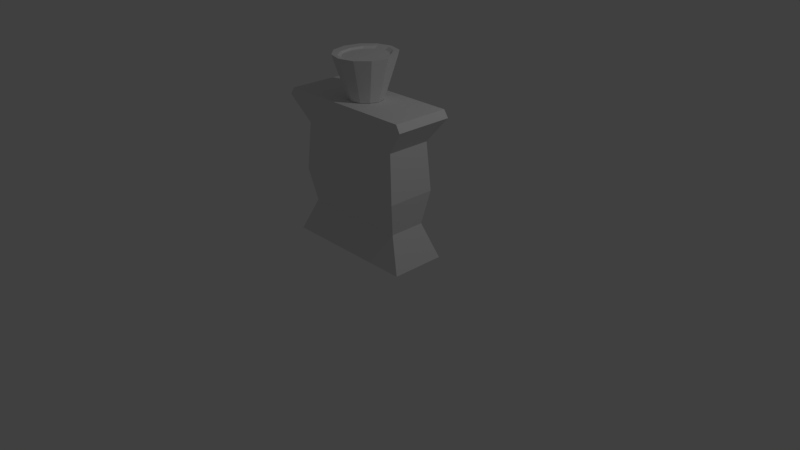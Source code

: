# Source: Ketchup_boca_sa_senfom_i_uv_texturom_3_00pm.blend  (saved by Blender 2.78.0; exported with 4.5.12 LTS)
import bpy
from mathutils import Matrix  # noqa: F401  (used for matrix-valued properties, if any)

bpy.ops.wm.read_factory_settings(use_empty=True)
scene = bpy.context.scene
scene.name = 'Scene'

# ---- collections
col_collection_1 = bpy.data.collections.new('Collection 1'); scene.collection.children.link(col_collection_1)

# ---- world
world_world = bpy.data.worlds.new('World'); scene.world = world_world
world_world.color = (0.05088, 0.05088, 0.05088)
world_world.use_sun_shadow = False
world_world.sun_shadow_jitter_overblur = 0.0
world_world.cycles.sampling_method = 'MANUAL'

# ---- cameras
cam_camera = bpy.data.cameras.new('Camera')
cam_camera.clip_end = 100.0
cam_camera.lens = 35.0
cam_camera.sensor_width = 32.0
cam_camera.sensor_height = 18.0
cam_camera.ortho_scale = 7.314
cam_camera.dof.focus_distance = 0.0
cam_camera.dof.aperture_fstop = 128.0

# ---- lights
light_lamp = bpy.data.lights.new('Lamp', 'POINT')
light_lamp.transmission_factor = 0.0
light_lamp.cutoff_distance = 30.0
light_lamp.energy = 100.0
light_lamp.shadow_buffer_clip_start = 1.001
light_lamp.shadow_soft_size = 0.1
light_lamp.shadow_maximum_resolution = 0.006
light_lamp.use_absolute_resolution = True

# ---- meshes
me_cylinder_002 = bpy.data.meshes.new('Cylinder.002')
me_cylinder_002.from_pydata([(-1.524e-09, 0.8616, -1.121), (5.244e-09, 1.171, 0.8704), (0.4308, 0.7462, -1.121), (0.5082, 1.014, 0.8704), (0.7462, 0.4308, -1.121), (0.8802, 0.5854, 0.8704), (0.8616, -5.645e-08, -1.121), (1.016, -3.007e-08, 0.8704), (0.7462, -0.4308, -1.121), (0.8802, -0.5854, 0.8704), (0.4308, -0.7462, -1.121), (0.5082, -1.014, 0.8704), (1.286e-07, -0.8616, -1.121), (1.587e-07, -1.171, 0.8704), (-0.4308, -0.7462, -1.121), (-0.5082, -1.014, 0.8704), (-0.7462, -0.4308, -1.121), (-0.8802, -0.5854, 0.8704), (-0.8616, -4.194e-07, -1.121), (-1.016, -5.232e-07, 0.8704), (-0.7462, 0.4308, -1.121), (-0.8802, 0.5854, 0.8704), (-0.4308, 0.7462, -1.121), (-0.5082, 1.014, 0.8704), (3.693e-08, 1.579, 0.993), (0.746, 1.367, 0.993), (1.292, 0.7894, 0.993), (1.492, 3.046e-08, 0.993), (1.292, -0.7894, 0.993), (0.746, -1.367, 0.993), (2.622e-07, -1.579, 0.993), (-0.746, -1.367, 0.993), (-1.292, -0.7894, 0.993), (-1.492, -6.345e-07, 0.993), (-1.292, 0.7894, 0.993), (-0.746, 1.367, 0.993), (4.23e-08, 1.386, 0.9672), (0.5339, 1.201, 0.9672), (0.9248, 0.6931, 0.9672), (1.068, 9.299e-09, 0.9672), (0.9248, -0.6931, 0.9672), (0.5339, -1.201, 0.9672), (2.036e-07, -1.386, 0.9672), (-0.5339, -1.201, 0.9672), (-0.9248, -0.6931, 0.9672), (-1.068, -5.746e-07, 0.9672), (-0.9248, 0.6931, 0.9672), (-0.5339, 1.201, 0.9672)], [], [(36, 1, 3, 37), (37, 3, 5, 38), (38, 5, 7, 39), (39, 7, 9, 40), (40, 9, 11, 41), (41, 11, 13, 42), (42, 13, 15, 43), (43, 15, 17, 44), (44, 17, 19, 45), (45, 19, 21, 46), (3, 1, 23, 21, 19, 17, 15, 13, 11, 9, 7, 5), (46, 21, 23, 47), (47, 23, 1, 36), (0, 2, 4, 6, 8, 10, 12, 14, 16, 18, 20, 22), (22, 35, 24, 0), (20, 34, 35, 22), (18, 33, 34, 20), (16, 32, 33, 18), (14, 31, 32, 16), (12, 30, 31, 14), (10, 29, 30, 12), (8, 28, 29, 10), (6, 27, 28, 8), (4, 26, 27, 6), (2, 25, 26, 4), (0, 24, 25, 2), (35, 47, 36, 24), (34, 46, 47, 35), (33, 45, 46, 34), (32, 44, 45, 33), (31, 43, 44, 32), (30, 42, 43, 31), (29, 41, 42, 30), (28, 40, 41, 29), (27, 39, 40, 28), (26, 38, 39, 27), (25, 37, 38, 26), (24, 36, 37, 25)])
me_cylinder_002.use_remesh_preserve_volume = False
me_cylinder_002.use_remesh_preserve_attributes = False
me_cylinder_002.use_mirror_vertex_groups = False
me_cylinder_002.update()
me_cone = bpy.data.meshes.new('Cone')
me_cone.from_pydata([(0.9141, 0.3748, 0.9022), (0.8985, 0.3574, -1.01), (0.9141, -0.3748, 0.9022), (0.8985, -0.3574, -1.01), (-0.9141, 0.3748, 0.9022), (-0.8985, 0.3574, -1.01), (-0.9141, -0.3748, 0.9022), (-0.8985, -0.3574, -1.01), (0.7228, -0.2899, 0.4823), (0.7228, 0.2899, 0.4823), (-0.7228, 0.2899, 0.4823), (-0.7228, -0.2899, 0.4823), (0.7731, -0.3197, -0.1404), (0.7731, 0.3197, -0.1404), (-0.7721, 0.3197, -0.1404), (-0.7721, -0.3197, -0.1404), (-0.9719, -0.3784, 0.8098), (0.9719, -0.3784, 0.8098), (0.9719, 0.3784, 0.8098), (-0.9719, 0.3784, 0.8098), (0.5533, -0.3748, 0.9022), (0.5438, -0.3574, -1.01), (0.5533, 0.3748, 0.9022), (0.5438, 0.3574, -1.01), (0.4375, 0.2899, 0.4823), (0.4375, -0.2899, 0.4823), (0.4682, -0.3197, -0.1404), (0.4682, 0.3197, -0.1404), (0.5883, 0.3784, 0.8098), (0.5883, -0.3784, 0.8098), (-0.5913, -0.3748, 0.9022), (-0.5813, 0.3574, -1.01), (-0.4676, -0.2899, 0.4823), (-0.4993, -0.3197, -0.1404), (-0.6287, -0.3784, 0.8098), (-0.5813, -0.3574, -1.01), (-0.5913, 0.3748, 0.9022), (-0.4676, 0.2899, 0.4823), (-0.4993, 0.3197, -0.1404), (-0.6287, 0.3784, 0.8098), (-0.0009186, -0.3574, -1.01), (-0.0009346, 0.3748, 0.9022), (-0.000739, 0.2899, 0.4823), (-0.0002502, 0.3197, -0.1404), (-0.0009937, 0.3784, 0.8098), (-0.0009345, -0.3748, 0.9022), (-0.0009186, 0.3574, -1.01), (-0.000739, -0.2899, 0.4823), (-0.0002502, -0.3197, -0.1404), (-0.0009937, -0.3784, 0.8098), (0.702, -0.2374, -0.5751), (0.702, 0.2374, -0.5751), (-0.7038, 0.2374, -0.5751), (-0.7038, -0.2374, -0.5751), (0.4246, 0.2374, -0.5751), (0.4246, -0.2374, -0.5751), (-0.4556, 0.2374, -0.5751), (-0.4556, -0.2374, -0.5751), (-0.001581, -0.2374, -0.5751), (-0.001581, 0.2374, -0.5751)], [], [(36, 4, 6, 30), (23, 1, 3, 21), (34, 30, 6, 16), (18, 0, 2, 17), (28, 22, 0, 18), (16, 6, 4, 19), (15, 11, 10, 14), (27, 24, 9, 13), (13, 9, 8, 12), (33, 32, 11, 15), (57, 33, 15, 53), (51, 13, 12, 50), (54, 27, 13, 51), (53, 15, 14, 52), (11, 16, 19, 10), (24, 28, 18, 9), (9, 18, 17, 8), (32, 34, 16, 11), (8, 17, 29, 25), (42, 44, 28, 24), (59, 43, 27, 54), (50, 12, 26, 55), (12, 8, 25, 26), (43, 42, 24, 27), (44, 41, 22, 28), (17, 2, 20, 29), (46, 23, 21, 40), (0, 22, 20, 2), (5, 31, 35, 7), (19, 4, 36, 39), (14, 10, 37, 38), (52, 14, 38, 56), (10, 19, 39, 37), (47, 49, 34, 32), (58, 48, 33, 57), (48, 47, 32, 33), (49, 45, 30, 34), (41, 36, 30, 45), (22, 41, 45, 20), (29, 20, 45, 49), (26, 25, 47, 48), (55, 26, 48, 58), (25, 29, 49, 47), (31, 46, 40, 35), (39, 36, 41, 44), (38, 37, 42, 43), (56, 38, 43, 59), (37, 39, 44, 42), (31, 56, 59, 46), (21, 55, 58, 40), (40, 58, 57, 35), (5, 52, 56, 31), (3, 50, 55, 21), (46, 59, 54, 23), (7, 53, 52, 5), (23, 54, 51, 1), (1, 51, 50, 3), (35, 57, 53, 7)])
_uv = me_cone.uv_layers.new(name='UVMap')
_uv.uv.foreach_set('vector', [0.4758, 0.1683, 0.4035, 0.1683, 0.4035, 0.000242, 0.4758, 0.0002419, 0.7267, 0.1687, 0.8062, 0.1687, 0.8062, 0.3289, 0.7267, 0.3289, 0.4804, 0.9122, 0.4887, 0.933, 0.4164, 0.9329, 0.4035, 0.9122, 0.7337, 0.5188, 0.7329, 0.5433, 0.5649, 0.5433, 0.5641, 0.5188, 0.9138, 0.3501, 0.9059, 0.3294, 0.9868, 0.3294, 0.9998, 0.3501, 0.5641, 0.5682, 0.5649, 0.5438, 0.7329, 0.5438, 0.7337, 0.5682, 0.6089, 0.684, 0.7488, 0.6906, 0.7488, 0.8206, 0.6089, 0.8273, 0.3065, 0.14, 0.2997, 0.0002419, 0.3636, 0.000242, 0.3749, 0.14, 0.5552, 0.535, 0.5485, 0.6751, 0.4186, 0.6751, 0.4119, 0.535, 0.08972, 0.5409, 0.09682, 0.6806, 0.03962, 0.6806, 0.02858, 0.5409, 0.09951, 0.4417, 0.08972, 0.5409, 0.02858, 0.5409, 0.04389, 0.4417, 0.5368, 0.4363, 0.5552, 0.535, 0.4119, 0.535, 0.4303, 0.4363, 0.2968, 0.2391, 0.3065, 0.14, 0.3749, 0.14, 0.3589, 0.2391, 0.5102, 0.7024, 0.6089, 0.684, 0.6089, 0.8273, 0.5102, 0.8088, 0.5839, 0.6604, 0.5641, 0.5682, 0.7337, 0.5682, 0.7139, 0.6604, 0.88, 0.4262, 0.9138, 0.3501, 0.9998, 0.3501, 0.9439, 0.4262, 0.7139, 0.4266, 0.7337, 0.5188, 0.5641, 0.5188, 0.5839, 0.4266, 0.5165, 0.8362, 0.4804, 0.9122, 0.4035, 0.9122, 0.4593, 0.8362, 0.7833, 0.8363, 0.8391, 0.9124, 0.7531, 0.9123, 0.7194, 0.8363, 0.7818, 0.4262, 0.7817, 0.3501, 0.9138, 0.3501, 0.88, 0.4262, 0.2013, 0.2391, 0.2016, 0.14, 0.3065, 0.14, 0.2968, 0.2391, 0.3589, 0.4417, 0.3749, 0.5409, 0.3065, 0.5409, 0.2968, 0.4417, 0.3749, 0.5409, 0.3636, 0.6806, 0.2997, 0.6806, 0.3065, 0.5409, 0.2016, 0.14, 0.2014, 0.0002419, 0.2997, 0.0002419, 0.3065, 0.14, 0.7817, 0.3501, 0.7817, 0.3294, 0.9059, 0.3294, 0.9138, 0.3501, 0.8391, 0.9124, 0.8261, 0.9331, 0.7453, 0.9331, 0.7531, 0.9123, 0.6046, 0.1687, 0.7267, 0.1687, 0.7267, 0.3289, 0.6046, 0.3289, 0.8132, 0.1683, 0.7323, 0.1683, 0.7323, 0.0002419, 0.8132, 0.0002419, 0.4035, 0.1687, 0.4746, 0.1687, 0.4746, 0.3289, 0.4035, 0.3289, 0.5641, 0.3501, 0.5771, 0.3294, 0.6494, 0.3294, 0.641, 0.3501, 0.02858, 0.14, 0.03962, 0.0002419, 0.09682, 0.0002419, 0.08972, 0.14, 0.04389, 0.2391, 0.02858, 0.14, 0.08972, 0.14, 0.09951, 0.2391, 0.62, 0.4262, 0.5641, 0.3501, 0.641, 0.3501, 0.6771, 0.4262, 0.6211, 0.8363, 0.6211, 0.9123, 0.4804, 0.9122, 0.5165, 0.8362, 0.2013, 0.4417, 0.2016, 0.5409, 0.08972, 0.5409, 0.09951, 0.4417, 0.2016, 0.5409, 0.2014, 0.6806, 0.09682, 0.6806, 0.08972, 0.5409, 0.6211, 0.9123, 0.6211, 0.933, 0.4887, 0.933, 0.4804, 0.9122, 0.6081, 0.1683, 0.4758, 0.1683, 0.4758, 0.0002419, 0.6081, 0.0002419, 0.7323, 0.1683, 0.6081, 0.1683, 0.6081, 0.0002419, 0.7323, 0.0002419, 0.7531, 0.9123, 0.7453, 0.9331, 0.6211, 0.933, 0.6211, 0.9123, 0.3065, 0.5409, 0.2997, 0.6806, 0.2014, 0.6806, 0.2016, 0.5409, 0.2968, 0.4417, 0.3065, 0.5409, 0.2016, 0.5409, 0.2013, 0.4417, 0.7194, 0.8363, 0.7531, 0.9123, 0.6211, 0.9123, 0.6211, 0.8363, 0.4746, 0.1687, 0.6046, 0.1687, 0.6046, 0.3289, 0.4746, 0.3289, 0.641, 0.3501, 0.6494, 0.3294, 0.7817, 0.3294, 0.7817, 0.3501, 0.08972, 0.14, 0.09682, 0.0002419, 0.2014, 0.0002419, 0.2016, 0.14, 0.09951, 0.2391, 0.08972, 0.14, 0.2016, 0.14, 0.2013, 0.2391, 0.6771, 0.4262, 0.641, 0.3501, 0.7817, 0.3501, 0.7818, 0.4262, 0.07134, 0.3402, 0.09951, 0.2391, 0.2013, 0.2391, 0.2014, 0.3402, 0.3235, 0.3407, 0.2968, 0.4417, 0.2013, 0.4417, 0.2014, 0.3407, 0.2014, 0.3407, 0.2013, 0.4417, 0.09951, 0.4417, 0.07134, 0.3407, 0.0002419, 0.3402, 0.04389, 0.2391, 0.09951, 0.2391, 0.07134, 0.3402, 0.403, 0.3407, 0.3589, 0.4417, 0.2968, 0.4417, 0.3235, 0.3407, 0.2014, 0.3402, 0.2013, 0.2391, 0.2968, 0.2391, 0.3235, 0.3402, 0.4035, 0.6755, 0.5102, 0.7024, 0.5102, 0.8088, 0.4035, 0.8357, 0.3235, 0.3402, 0.2968, 0.2391, 0.3589, 0.2391, 0.403, 0.3402, 0.5636, 0.3294, 0.5368, 0.4363, 0.4303, 0.4363, 0.4035, 0.3294, 0.07134, 0.3407, 0.09951, 0.4417, 0.04389, 0.4417, 0.0002419, 0.3407])
me_cone.use_remesh_preserve_volume = False
me_cone.use_remesh_preserve_attributes = False
me_cone.use_mirror_vertex_groups = False
me_cone.update()

# ---- objects
ob_cylinder = bpy.data.objects.new('Cylinder', me_cylinder_002)
ob_cone = bpy.data.objects.new('Cone', me_cone)
ob_lamp = bpy.data.objects.new('Lamp', light_lamp)
ob_camera = bpy.data.objects.new('Camera', cam_camera)

# ---- transforms, parenting, visibility, modifiers, constraints
ob_cylinder.location = (0.0, 0.0, 2.382)
ob_cylinder.scale = (0.2583, 0.2583, 0.2583)
ob_cylinder.lineart.crease_threshold = 0.0
ob_cone.location = (0.0, 0.0, 1.185)
ob_cone.lineart.crease_threshold = 0.0
ob_lamp.location = (4.076, 1.005, 5.904)
ob_lamp.rotation_euler = (0.6503, 0.05522, 1.866)
ob_lamp.lock_rotations_4d = False
ob_lamp.empty_display_type = 'ARROWS'
ob_lamp.color = (0.0, 0.0, 0.0, 0.0)
ob_lamp.lineart.crease_threshold = 0.0
ob_camera.location = (7.481, -6.508, 5.344)
ob_camera.rotation_euler = (1.109, 0.0, 0.8149)
ob_camera.lock_rotations_4d = False
ob_camera.empty_display_type = 'ARROWS'
ob_camera.color = (0.0, 0.0, 0.0, 0.0)
ob_camera.display_type = 'WIRE'
ob_camera.lineart.crease_threshold = 0.0

# ---- collection membership
col_collection_1.objects.link(ob_cylinder)
col_collection_1.objects.link(ob_cone)
col_collection_1.objects.link(ob_lamp)
col_collection_1.objects.link(ob_camera)

# ---- scene / render settings (as saved in the file)
scene.camera = ob_camera
scene.frame_start = 1; scene.frame_end = 250; scene.frame_set(1)
scene.render.engine = 'BLENDER_EEVEE_NEXT'
scene.render.resolution_percentage = 50
scene.render.dither_intensity = 0.0
scene.cycles.use_denoising = False
scene.cycles.samples = 128
scene.cycles.sampling_pattern = 'TABULATED_SOBOL'
scene.cycles.light_sampling_threshold = 0.0
scene.cycles.use_adaptive_sampling = False
scene.cycles.use_light_tree = False
scene.cycles.blur_glossy = 0.0
scene.cycles.sample_clamp_indirect = 0.0
scene.view_settings.view_transform = 'Standard'
bpy.context.view_layer.update()
